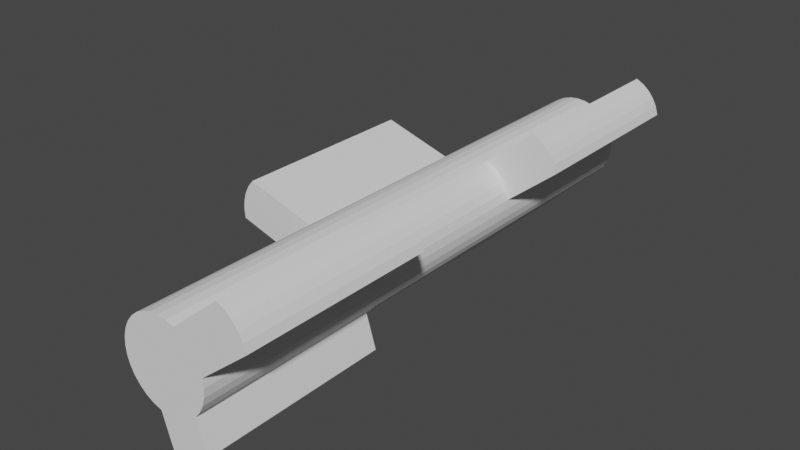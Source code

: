 # Source: Engranaje1.blend  (saved by Blender 3.4.6; exported with 4.5.12 LTS)
import bpy
from mathutils import Matrix  # noqa: F401  (used for matrix-valued properties, if any)

bpy.ops.wm.read_factory_settings(use_empty=True)
scene = bpy.context.scene
scene.name = 'Scene'

# ---- collections
col_collection = bpy.data.collections.new('Collection'); scene.collection.children.link(col_collection)

# ---- world
world_world = bpy.data.worlds.new('World'); scene.world = world_world
world_world.use_nodes = True; world_world.node_tree.nodes.clear()
_N = world_world.node_tree.nodes; _L = world_world.node_tree.links
n0 = _N.new('ShaderNodeOutputWorld'); n0.name = 'World Output'; n0.location = (300, 300)
n1 = _N.new('ShaderNodeBackground'); n1.name = 'Background'; n1.location = (10, 300)
n1.inputs[0].default_value = (0.05088, 0.05088, 0.05088, 1.0)
_L.new(n1.outputs[0], n0.inputs[0])
n0.is_active_output = True
world_world.color = (0.05088, 0.05088, 0.05088)
world_world.use_sun_shadow = False
world_world.sun_shadow_jitter_overblur = 0.0

# ---- meshes
me_cylinder = bpy.data.meshes.new('Cylinder')
me_cylinder.from_pydata([(0.0, 1.0, -1.0), (0.0, 1.0, 1.0), (0.1951, 0.9808, -1.0), (0.1951, 0.9808, 1.0), (0.3827, 0.9239, -1.0), (0.3827, 0.9239, 1.0), (0.5556, 0.8315, -1.0), (0.5556, 0.8315, 1.0), (0.7071, 0.7071, -1.0), (0.7071, 0.7071, 1.0), (0.8315, 0.5556, -1.0), (0.8315, 0.5556, 1.0), (0.9239, 0.3827, -1.0), (0.9239, 0.3827, 1.0), (0.9808, 0.1951, -1.0), (0.9808, 0.1951, 1.0), (1.0, 0.0, -1.0), (1.0, 0.0, 1.0), (0.9808, -0.1951, -1.0), (0.9808, -0.1951, 1.0), (0.9239, -0.3827, -1.0), (0.9239, -0.3827, 1.0), (0.8315, -0.5556, -1.0), (0.8315, -0.5556, 1.0), (0.7071, -0.7071, -1.0), (0.7071, -0.7071, 1.0), (0.5556, -0.8315, -1.0), (0.5556, -0.8315, 1.0), (0.3827, -0.9239, -1.0), (0.3827, -0.9239, 1.0), (0.1951, -0.9808, -1.0), (0.1951, -0.9808, 1.0), (0.0, -1.0, -1.0), (0.0, -1.0, 1.0), (-0.1951, -0.9808, -1.0), (-0.1951, -0.9808, 1.0), (-0.3827, -0.9239, -1.0), (-0.3827, -0.9239, 1.0), (-0.5556, -0.8315, -1.0), (-0.5556, -0.8315, 1.0), (-0.7071, -0.7071, -1.0), (-0.7071, -0.7071, 1.0), (-0.8315, -0.5556, -1.0), (-0.8315, -0.5556, 1.0), (-0.9239, -0.3827, -1.0), (-0.9239, -0.3827, 1.0), (-0.9808, -0.1951, -1.0), (-0.9808, -0.1951, 1.0), (-1.0, 0.0, -1.0), (-1.0, 0.0, 1.0), (-0.9808, 0.1951, -1.0), (-0.9808, 0.1951, 1.0), (-0.9239, 0.3827, -1.0), (-0.9239, 0.3827, 1.0), (-0.8315, 0.5556, -1.0), (-0.8315, 0.5556, 1.0), (-0.7071, 0.7071, -1.0), (-0.7071, 0.7071, 1.0), (-0.5556, 0.8315, -1.0), (-0.5556, 0.8315, 1.0), (-0.3827, 0.9239, -1.0), (-0.3827, 0.9239, 1.0), (-0.1951, 0.9808, -1.0), (-0.1951, 0.9808, 1.0), (0.1951, 0.9808, 1.0), (0.1951, 0.9808, -1.0), (0.3827, 0.9239, -1.0), (0.3827, 0.9239, 1.0), (0.5556, 0.8315, -1.0), (0.5556, 0.8315, 1.0), (0.7071, 0.7071, -1.0), (0.7071, 0.7071, 1.0), (0.0, 1.0, -0.3333), (0.0, 1.0, 0.3333), (0.1951, 0.9808, 0.3333), (0.1951, 0.9808, -0.3333), (0.3827, 0.9239, 0.3333), (0.3827, 0.9239, -0.3333), (0.5556, 0.8315, 0.3333), (0.5556, 0.8315, -0.3333), (0.7071, 0.7071, 0.3333), (0.7071, 0.7071, -0.3333), (0.8315, 0.5556, 0.3333), (0.8315, 0.5556, -0.3333), (0.9239, 0.3827, 0.3333), (0.9239, 0.3827, -0.3333), (0.9808, 0.1951, 0.3333), (0.9808, 0.1951, -0.3333), (1.0, 0.0, 0.3333), (1.0, 0.0, -0.3333), (0.9808, -0.1951, 0.3333), (0.9808, -0.1951, -0.3333), (0.9239, -0.3827, 0.3333), (0.9239, -0.3827, -0.3333), (0.8315, -0.5556, 0.3333), (0.8315, -0.5556, -0.3333), (0.7071, -0.7071, 0.3333), (0.7071, -0.7071, -0.3333), (0.5556, -0.8315, 0.3333), (0.5556, -0.8315, -0.3333), (0.3827, -0.9239, 0.3333), (0.3827, -0.9239, -0.3333), (0.1951, -0.9808, 0.3333), (0.1951, -0.9808, -0.3333), (0.0, -1.0, 0.3333), (0.0, -1.0, -0.3333), (-0.1951, -0.9808, 0.3333), (-0.1951, -0.9808, -0.3333), (-0.3827, -0.9239, 0.3333), (-0.3827, -0.9239, -0.3333), (-0.5556, -0.8315, 0.3333), (-0.5556, -0.8315, -0.3333), (-0.7071, -0.7071, 0.3333), (-0.7071, -0.7071, -0.3333), (-0.8315, -0.5556, 0.3333), (-0.8315, -0.5556, -0.3333), (-0.9239, -0.3827, 0.3333), (-0.9239, -0.3827, -0.3333), (-0.9808, -0.1951, 0.3333), (-0.9808, -0.1951, -0.3333), (-1.0, 0.0, 0.3333), (-1.0, 0.0, -0.3333), (-0.9808, 0.1951, 0.3333), (-0.9808, 0.1951, -0.3333), (-0.9239, 0.3827, 0.3333), (-0.9239, 0.3827, -0.3333), (-0.8315, 0.5556, 0.3333), (-0.8315, 0.5556, -0.3333), (-0.7071, 0.7071, 0.3333), (-0.7071, 0.7071, -0.3333), (-0.5556, 0.8315, 0.3333), (-0.5556, 0.8315, -0.3333), (-0.3827, 0.9239, 0.3333), (-0.3827, 0.9239, -0.3333), (-0.1951, 0.9808, 0.3333), (-0.1951, 0.9808, -0.3333), (0.1951, 0.9808, 0.3333), (0.1951, 0.9808, -0.3333), (0.7071, 0.7071, 0.3333), (0.7071, 0.7071, -0.3333), (1.82, 1.62, -0.3333), (1.82, 1.62, -1.0), (1.82, 1.62, 1.0), (1.82, 1.62, -1.0), (1.82, 1.62, 1.0), (1.82, 1.62, -0.3333), (1.82, 1.62, 0.3333), (1.82, 1.62, 0.3333)], [], [(73, 1, 64, 74), (136, 3, 5, 76), (9, 138, 147, 144), (86, 15, 17, 88), (88, 17, 19, 90), (90, 19, 21, 92), (92, 21, 23, 94), (94, 23, 25, 96), (106, 35, 37, 108), (108, 37, 39, 110), (110, 39, 41, 112), (112, 41, 43, 114), (114, 43, 45, 116), (116, 45, 47, 118), (118, 47, 49, 120), (120, 49, 51, 122), (122, 51, 53, 124), (124, 53, 55, 126), (126, 55, 57, 128), (128, 57, 59, 130), (130, 59, 61, 132), (64, 1, 63, 61, 59, 57, 55, 53, 51, 49, 47, 45, 43, 41, 39, 37, 35, 33, 31, 29, 27, 25, 23, 21, 19, 17, 15, 13, 11, 71, 69, 67), (132, 61, 63, 134), (134, 63, 1, 73), (0, 65, 66, 68, 70, 10, 12, 14, 16, 18, 20, 22, 24, 26, 28, 30, 32, 34, 36, 38, 40, 42, 44, 46, 48, 50, 52, 54, 56, 58, 60, 62), (137, 2, 65, 75), (2, 4, 66, 65), (5, 3, 64, 67), (4, 6, 68, 66), (7, 5, 67, 69), (6, 8, 70, 68), (9, 7, 69, 71), (138, 9, 71, 80), (8, 139, 81, 70), (139, 138, 80, 81), (3, 136, 74, 64), (136, 137, 75, 74), (62, 135, 72, 0), (135, 134, 73, 72), (60, 133, 135, 62), (133, 132, 134, 135), (58, 131, 133, 60), (131, 130, 132, 133), (56, 129, 131, 58), (129, 128, 130, 131), (54, 127, 129, 56), (52, 125, 127, 54), (50, 123, 125, 52), (48, 121, 123, 50), (46, 119, 121, 48), (44, 117, 119, 46), (117, 116, 118, 119), (42, 115, 117, 44), (115, 114, 116, 117), (113, 112, 114, 115), (111, 110, 112, 113), (109, 108, 110, 111), (107, 106, 108, 109), (105, 104, 106, 107), (30, 103, 105, 32), (103, 102, 104, 105), (28, 101, 103, 30), (101, 100, 102, 103), (26, 99, 101, 28), (99, 98, 100, 101), (24, 97, 99, 26), (97, 96, 98, 99), (22, 95, 97, 24), (95, 94, 96, 97), (20, 93, 95, 22), (93, 92, 94, 95), (18, 91, 93, 20), (91, 90, 92, 93), (16, 89, 91, 18), (89, 88, 90, 91), (14, 87, 89, 16), (87, 86, 88, 89), (85, 84, 86, 87), (83, 82, 84, 85), (81, 80, 82, 83), (79, 78, 138, 139), (80, 71, 142, 146), (77, 76, 78, 79), (2, 137, 77, 4), (137, 136, 76, 77), (0, 72, 75, 65), (72, 73, 74, 75), (139, 8, 143, 145), (70, 81, 140, 141)])
_uv = me_cylinder.uv_layers.new(name='UVMap')
_uv.uv.foreach_set('vector', [1.0, 0.8333, 1.0, 1.0, 0.9688, 1.0, 0.9688, 0.8333, 0.9688, 0.8333, 0.9688, 1.0, 0.9375, 1.0, 0.9375, 0.8333, 0.875, 1.0, 0.875, 0.8333, 0.875, 0.8333, 0.875, 1.0, 0.7812, 0.8333, 0.7812, 1.0, 0.75, 1.0, 0.75, 0.8333, 0.75, 0.8333, 0.75, 1.0, 0.7188, 1.0, 0.7188, 0.8333, 0.7188, 0.8333, 0.7188, 1.0, 0.6875, 1.0, 0.6875, 0.8333, 0.6875, 0.8333, 0.6875, 1.0, 0.6562, 1.0, 0.6562, 0.8333, 0.6562, 0.8333, 0.6562, 1.0, 0.625, 1.0, 0.625, 0.8333, 0.4687, 0.8333, 0.4688, 1.0, 0.4375, 1.0, 0.4375, 0.8333, 0.4375, 0.8333, 0.4375, 1.0, 0.4062, 1.0, 0.4062, 0.8333, 0.4062, 0.8333, 0.4062, 1.0, 0.375, 1.0, 0.375, 0.8333, 0.375, 0.8333, 0.375, 1.0, 0.3438, 1.0, 0.3438, 0.8333, 0.3438, 0.8333, 0.3438, 1.0, 0.3125, 1.0, 0.3125, 0.8333, 0.3125, 0.8333, 0.3125, 1.0, 0.2812, 1.0, 0.2812, 0.8333, 0.2812, 0.8333, 0.2812, 1.0, 0.25, 1.0, 0.25, 0.8333, 0.25, 0.8333, 0.25, 1.0, 0.2188, 1.0, 0.2188, 0.8333, 0.2188, 0.8333, 0.2188, 1.0, 0.1875, 1.0, 0.1875, 0.8333, 0.1875, 0.8333, 0.1875, 1.0, 0.1562, 1.0, 0.1562, 0.8333, 0.1562, 0.8333, 0.1562, 1.0, 0.125, 1.0, 0.125, 0.8333, 0.125, 0.8333, 0.125, 1.0, 0.09375, 1.0, 0.09375, 0.8333, 0.09375, 0.8333, 0.09375, 1.0, 0.0625, 1.0, 0.0625, 0.8333, 0.2968, 0.4854, 0.25, 0.49, 0.2032, 0.4854, 0.1582, 0.4717, 0.1167, 0.4496, 0.08029, 0.4197, 0.05045, 0.3833, 0.02827, 0.3418, 0.01461, 0.2968, 0.01, 0.25, 0.01461, 0.2032, 0.02827, 0.1582, 0.05045, 0.1167, 0.08029, 0.08029, 0.1167, 0.05045, 0.1582, 0.02827, 0.2032, 0.01461, 0.25, 0.01, 0.2968, 0.01461, 0.3418, 0.02827, 0.3833, 0.05045, 0.4197, 0.08029, 0.4496, 0.1167, 0.4717, 0.1582, 0.4854, 0.2032, 0.49, 0.25, 0.4854, 0.2968, 0.4717, 0.3418, 0.4496, 0.3833, 0.4197, 0.4197, 0.3833, 0.4496, 0.3418, 0.4717, 0.0625, 0.8333, 0.0625, 1.0, 0.03125, 1.0, 0.03125, 0.8333, 0.03125, 0.8333, 0.03125, 1.0, 0.0, 1.0, 0.0, 0.8333, 0.75, 0.49, 0.7968, 0.4854, 0.8418, 0.4717, 0.8833, 0.4496, 0.9197, 0.4197, 0.9496, 0.3833, 0.9717, 0.3418, 0.9854, 0.2968, 0.99, 0.25, 0.9854, 0.2032, 0.9717, 0.1582, 0.9496, 0.1167, 0.9197, 0.08029, 0.8833, 0.05045, 0.8418, 0.02827, 0.7968, 0.01461, 0.75, 0.01, 0.7032, 0.01461, 0.6582, 0.02827, 0.6167, 0.05045, 0.5803, 0.08029, 0.5504, 0.1167, 0.5283, 0.1582, 0.5146, 0.2032, 0.51, 0.25, 0.5146, 0.2968, 0.5283, 0.3418, 0.5504, 0.3833, 0.5803, 0.4197, 0.6167, 0.4496, 0.6582, 0.4717, 0.7032, 0.4854, 0.9688, 0.6667, 0.9688, 0.5, 0.9688, 0.5, 0.9688, 0.6667, 0.9688, 0.5, 0.9375, 0.5, 0.9375, 0.5, 0.9688, 0.5, 0.9375, 1.0, 0.9688, 1.0, 0.9688, 1.0, 0.9375, 1.0, 0.9375, 0.5, 0.9062, 0.5, 0.9062, 0.5, 0.9375, 0.5, 0.9062, 1.0, 0.9375, 1.0, 0.9375, 1.0, 0.9062, 1.0, 0.9062, 0.5, 0.875, 0.5, 0.875, 0.5, 0.9062, 0.5, 0.875, 1.0, 0.9062, 1.0, 0.9062, 1.0, 0.875, 1.0, 0.875, 0.8333, 0.875, 1.0, 0.875, 1.0, 0.875, 0.8333, 0.875, 0.5, 0.875, 0.6667, 0.875, 0.6667, 0.875, 0.5, 0.875, 0.6667, 0.875, 0.8333, 0.875, 0.8333, 0.875, 0.6667, 0.9688, 1.0, 0.9688, 0.8333, 0.9688, 0.8333, 0.9688, 1.0, 0.9688, 0.8333, 0.9688, 0.6667, 0.9688, 0.6667, 0.9688, 0.8333, 0.03125, 0.5, 0.03125, 0.6667, 0.0, 0.6667, 0.0, 0.5, 0.03125, 0.6667, 0.03125, 0.8333, 0.0, 0.8333, 0.0, 0.6667, 0.0625, 0.5, 0.0625, 0.6667, 0.03125, 0.6667, 0.03125, 0.5, 0.0625, 0.6667, 0.0625, 0.8333, 0.03125, 0.8333, 0.03125, 0.6667, 0.09375, 0.5, 0.09375, 0.6667, 0.0625, 0.6667, 0.0625, 0.5, 0.09375, 0.6667, 0.09375, 0.8333, 0.0625, 0.8333, 0.0625, 0.6667, 0.125, 0.5, 0.125, 0.6667, 0.09375, 0.6667, 0.09375, 0.5, 0.125, 0.6667, 0.125, 0.8333, 0.09375, 0.8333, 0.09375, 0.6667, 0.1562, 0.5, 0.1562, 0.6667, 0.125, 0.6667, 0.125, 0.5, 0.1875, 0.5, 0.1875, 0.6667, 0.1562, 0.6667, 0.1562, 0.5, 0.2188, 0.5, 0.2188, 0.6667, 0.1875, 0.6667, 0.1875, 0.5, 0.25, 0.5, 0.25, 0.6667, 0.2188, 0.6667, 0.2188, 0.5, 0.2812, 0.5, 0.2812, 0.6667, 0.25, 0.6667, 0.25, 0.5, 0.3125, 0.5, 0.3125, 0.6667, 0.2812, 0.6667, 0.2812, 0.5, 0.3125, 0.6667, 0.3125, 0.8333, 0.2812, 0.8333, 0.2812, 0.6667, 0.3438, 0.5, 0.3438, 0.6667, 0.3125, 0.6667, 0.3125, 0.5, 0.3438, 0.6667, 0.3438, 0.8333, 0.3125, 0.8333, 0.3125, 0.6667, 0.375, 0.6667, 0.375, 0.8333, 0.3438, 0.8333, 0.3438, 0.6667, 0.4062, 0.6667, 0.4062, 0.8333, 0.375, 0.8333, 0.375, 0.6667, 0.4375, 0.6667, 0.4375, 0.8333, 0.4062, 0.8333, 0.4062, 0.6667, 0.4688, 0.6667, 0.4687, 0.8333, 0.4375, 0.8333, 0.4375, 0.6667, 0.5, 0.6667, 0.5, 0.8333, 0.4687, 0.8333, 0.4688, 0.6667, 0.5312, 0.5, 0.5312, 0.6667, 0.5, 0.6667, 0.5, 0.5, 0.5312, 0.6667, 0.5312, 0.8333, 0.5, 0.8333, 0.5, 0.6667, 0.5625, 0.5, 0.5625, 0.6667, 0.5312, 0.6667, 0.5312, 0.5, 0.5625, 0.6667, 0.5625, 0.8333, 0.5312, 0.8333, 0.5312, 0.6667, 0.5938, 0.5, 0.5938, 0.6667, 0.5625, 0.6667, 0.5625, 0.5, 0.5938, 0.6667, 0.5938, 0.8333, 0.5625, 0.8333, 0.5625, 0.6667, 0.625, 0.5, 0.625, 0.6667, 0.5938, 0.6667, 0.5938, 0.5, 0.625, 0.6667, 0.625, 0.8333, 0.5938, 0.8333, 0.5938, 0.6667, 0.6562, 0.5, 0.6562, 0.6667, 0.625, 0.6667, 0.625, 0.5, 0.6562, 0.6667, 0.6562, 0.8333, 0.625, 0.8333, 0.625, 0.6667, 0.6875, 0.5, 0.6875, 0.6667, 0.6562, 0.6667, 0.6562, 0.5, 0.6875, 0.6667, 0.6875, 0.8333, 0.6562, 0.8333, 0.6562, 0.6667, 0.7188, 0.5, 0.7188, 0.6667, 0.6875, 0.6667, 0.6875, 0.5, 0.7188, 0.6667, 0.7188, 0.8333, 0.6875, 0.8333, 0.6875, 0.6667, 0.75, 0.5, 0.75, 0.6667, 0.7188, 0.6667, 0.7188, 0.5, 0.75, 0.6667, 0.75, 0.8333, 0.7188, 0.8333, 0.7188, 0.6667, 0.7812, 0.5, 0.7812, 0.6667, 0.75, 0.6667, 0.75, 0.5, 0.7812, 0.6667, 0.7812, 0.8333, 0.75, 0.8333, 0.75, 0.6667, 0.8125, 0.6667, 0.8125, 0.8333, 0.7812, 0.8333, 0.7812, 0.6667, 0.8438, 0.6667, 0.8437, 0.8333, 0.8125, 0.8333, 0.8125, 0.6667, 0.875, 0.6667, 0.875, 0.8333, 0.8437, 0.8333, 0.8438, 0.6667, 0.9062, 0.6667, 0.9062, 0.8333, 0.875, 0.8333, 0.875, 0.6667, 0.875, 0.8333, 0.875, 1.0, 0.875, 1.0, 0.875, 0.8333, 0.9375, 0.6667, 0.9375, 0.8333, 0.9062, 0.8333, 0.9062, 0.6667, 0.9688, 0.5, 0.9688, 0.6667, 0.9375, 0.6667, 0.9375, 0.5, 0.9688, 0.6667, 0.9688, 0.8333, 0.9375, 0.8333, 0.9375, 0.6667, 1.0, 0.5, 1.0, 0.6667, 0.9688, 0.6667, 0.9688, 0.5, 1.0, 0.6667, 1.0, 0.8333, 0.9688, 0.8333, 0.9688, 0.6667, 0.875, 0.6667, 0.875, 0.5, 0.875, 0.5, 0.875, 0.6667, 0.875, 0.5, 0.875, 0.6667, 0.875, 0.6667, 0.875, 0.5])
me_cylinder.update()
me_cylinder_001 = bpy.data.meshes.new('Cylinder.001')
me_cylinder_001.from_pydata([(0.3827, 0.9239, 1.0), (0.5556, 0.8315, 1.0), (0.7071, 0.7071, 1.0), (0.8315, 0.5556, 1.0), (0.9239, 0.3827, 1.0), (0.9808, 0.1951, 1.0), (0.7071, 0.7071, 1.0), (0.3827, 0.9239, 0.3333), (0.5556, 0.8315, 0.3333), (0.7071, 0.7071, 0.3333), (0.8315, 0.5556, 0.3333), (0.9239, 0.3827, 0.3333), (0.9808, 0.1951, 0.3333), (0.7071, 0.7071, 0.3333), (1.944, 1.469, 1.0), (1.82, 1.62, 1.0), (2.037, 1.296, 1.0), (2.094, 1.108, 1.0), (1.669, 1.745, 1.0), (1.496, 1.837, 1.0), (1.82, 1.62, 1.0), (1.496, 1.837, 0.3333), (1.669, 1.745, 0.3333), (1.82, 1.62, 0.3333), (1.944, 1.469, 0.3333), (2.037, 1.296, 0.3333), (2.094, 1.108, 0.3333), (1.82, 1.62, 0.3333)], [], [(3, 4, 16, 14), (8, 7, 21, 22), (6, 3, 14, 15), (13, 8, 22, 27), (21, 19, 18, 22), (22, 18, 20, 27), (23, 15, 14, 24), (24, 14, 16, 25), (25, 16, 17, 26), (5, 12, 26, 17), (0, 1, 18, 19), (4, 5, 17, 16), (12, 11, 25, 26), (1, 2, 20, 18), (7, 0, 19, 21), (11, 10, 24, 25), (10, 9, 23, 24)])
_uv = me_cylinder_001.uv_layers.new(name='UVMap')
_uv.uv.foreach_set('vector', [0.4496, 0.3833, 0.4717, 0.3418, 0.4717, 0.3418, 0.4496, 0.3833, 0.9062, 0.8333, 0.9375, 0.8333, 0.9375, 0.8333, 0.9062, 0.8333, 0.4197, 0.4197, 0.4496, 0.3833, 0.4496, 0.3833, 0.4197, 0.4197, 0.875, 0.8333, 0.9062, 0.8333, 0.9062, 0.8333, 0.875, 0.8333, 0.9375, 0.8333, 0.9375, 1.0, 0.9062, 1.0, 0.9062, 0.8333, 0.9062, 0.8333, 0.9062, 1.0, 0.875, 1.0, 0.875, 0.8333, 0.875, 0.8333, 0.875, 1.0, 0.8438, 1.0, 0.8437, 0.8333, 0.8437, 0.8333, 0.8438, 1.0, 0.8125, 1.0, 0.8125, 0.8333, 0.8125, 0.8333, 0.8125, 1.0, 0.7812, 1.0, 0.7812, 0.8333, 0.7812, 1.0, 0.7812, 0.8333, 0.7812, 0.8333, 0.7812, 1.0, 0.9375, 1.0, 0.9062, 1.0, 0.9062, 1.0, 0.9375, 1.0, 0.4717, 0.3418, 0.4854, 0.2968, 0.4854, 0.2968, 0.4717, 0.3418, 0.7812, 0.8333, 0.8125, 0.8333, 0.8125, 0.8333, 0.7812, 0.8333, 0.9062, 1.0, 0.875, 1.0, 0.875, 1.0, 0.9062, 1.0, 0.9375, 0.8333, 0.9375, 1.0, 0.9375, 1.0, 0.9375, 0.8333, 0.8125, 0.8333, 0.8437, 0.8333, 0.8437, 0.8333, 0.8125, 0.8333, 0.8437, 0.8333, 0.875, 0.8333, 0.875, 0.8333, 0.8437, 0.8333])
me_cylinder_001.update()
me_cylinder_002 = bpy.data.meshes.new('Cylinder.002')
me_cylinder_002.from_pydata([(0.3827, 0.9239, -1.0), (0.5556, 0.8315, -1.0), (0.7071, 0.7071, -1.0), (0.8315, 0.5556, -1.0), (0.9239, 0.3827, -1.0), (0.9808, 0.1951, -1.0), (0.7071, 0.7071, -1.0), (0.3827, 0.9239, -0.3333), (0.5556, 0.8315, -0.3333), (0.7071, 0.7071, -0.3333), (0.8315, 0.5556, -0.3333), (0.9239, 0.3827, -0.3333), (0.9808, 0.1951, -0.3333), (0.7071, 0.7071, -0.3333), (1.496, 1.837, -0.3333), (1.496, 1.837, -1.0), (1.669, 1.745, -0.3333), (1.669, 1.745, -1.0), (1.82, 1.62, -0.3333), (1.82, 1.62, -1.0), (1.944, 1.469, -1.0), (1.944, 1.469, -0.3333), (2.037, 1.296, -1.0), (2.037, 1.296, -0.3333), (2.094, 1.108, -1.0), (2.094, 1.108, -0.3333), (1.82, 1.62, -1.0), (1.82, 1.62, -0.3333)], [], [(1, 0, 15, 17), (4, 3, 20, 22), (7, 8, 16, 14), (3, 6, 19, 20), (22, 23, 25, 24), (20, 21, 23, 22), (19, 18, 21, 20), (17, 16, 27, 26), (15, 14, 16, 17), (5, 4, 22, 24), (0, 7, 14, 15), (11, 12, 25, 23), (2, 1, 17, 26), (12, 5, 24, 25), (10, 11, 23, 21), (9, 10, 21, 18), (8, 13, 27, 16)])
_uv = me_cylinder_002.uv_layers.new(name='UVMap')
_uv.uv.foreach_set('vector', [0.9062, 0.5, 0.9375, 0.5, 0.9375, 0.5, 0.9062, 0.5, 0.9717, 0.3418, 0.9496, 0.3833, 0.9496, 0.3833, 0.9717, 0.3418, 0.9375, 0.6667, 0.9062, 0.6667, 0.9062, 0.6667, 0.9375, 0.6667, 0.9496, 0.3833, 0.9197, 0.4197, 0.9197, 0.4197, 0.9496, 0.3833, 0.8125, 0.5, 0.8125, 0.6667, 0.7812, 0.6667, 0.7812, 0.5, 0.8438, 0.5, 0.8438, 0.6667, 0.8125, 0.6667, 0.8125, 0.5, 0.875, 0.5, 0.875, 0.6667, 0.8438, 0.6667, 0.8438, 0.5, 0.9062, 0.5, 0.9062, 0.6667, 0.875, 0.6667, 0.875, 0.5, 0.9375, 0.5, 0.9375, 0.6667, 0.9062, 0.6667, 0.9062, 0.5, 0.9854, 0.2968, 0.9717, 0.3418, 0.9717, 0.3418, 0.9854, 0.2968, 0.9375, 0.5, 0.9375, 0.6667, 0.9375, 0.6667, 0.9375, 0.5, 0.8125, 0.6667, 0.7812, 0.6667, 0.7812, 0.6667, 0.8125, 0.6667, 0.875, 0.5, 0.9062, 0.5, 0.9062, 0.5, 0.875, 0.5, 0.7812, 0.6667, 0.7812, 0.5, 0.7812, 0.5, 0.7812, 0.6667, 0.8438, 0.6667, 0.8125, 0.6667, 0.8125, 0.6667, 0.8438, 0.6667, 0.875, 0.6667, 0.8438, 0.6667, 0.8438, 0.6667, 0.875, 0.6667, 0.9062, 0.6667, 0.875, 0.6667, 0.875, 0.6667, 0.9062, 0.6667])
me_cylinder_002.update()
me_cylinder_003 = bpy.data.meshes.new('Cylinder.003')
me_cylinder_003.from_pydata([(0.7071, -0.7071, 1.0), (0.5556, -0.8315, 1.0), (0.3827, -0.9239, 1.0), (0.1951, -0.9808, 1.0), (0.0, -1.0, 1.0), (-0.1951, -0.9808, 1.0), (0.7071, -0.7071, 0.3333), (0.5556, -0.8315, 0.3333), (0.3827, -0.9239, 0.3333), (0.1951, -0.9808, 0.3333), (0.0, -1.0, 0.3333), (-0.1951, -0.9808, 0.3333), (0.779, -1.568, 1.0), (0.9305, -1.444, 1.0), (0.6061, -1.66, 1.0), (0.4185, -1.717, 1.0), (0.2234, -1.736, 1.0), (0.02831, -1.717, 1.0), (0.9305, -1.444, 0.3333), (0.779, -1.568, 0.3333), (0.6061, -1.66, 0.3333), (0.4185, -1.717, 0.3333), (0.2234, -1.736, 0.3333), (0.02831, -1.717, 0.3333)], [], [(1, 2, 14, 12), (6, 0, 13, 18), (8, 7, 19, 20), (2, 3, 15, 14), (5, 11, 23, 17), (18, 13, 12, 19), (19, 12, 14, 20), (20, 14, 15, 21), (21, 15, 16, 22), (22, 16, 17, 23), (0, 1, 12, 13), (11, 10, 22, 23), (9, 8, 20, 21), (7, 6, 18, 19), (4, 5, 17, 16), (10, 9, 21, 22), (3, 4, 16, 15)])
_uv = me_cylinder_003.uv_layers.new(name='UVMap')
_uv.uv.foreach_set('vector', [0.3833, 0.05045, 0.3418, 0.02827, 0.3418, 0.02827, 0.3833, 0.05045, 0.625, 0.8333, 0.625, 1.0, 0.625, 1.0, 0.625, 0.8333, 0.5625, 0.8333, 0.5938, 0.8333, 0.5938, 0.8333, 0.5625, 0.8333, 0.3418, 0.02827, 0.2968, 0.01461, 0.2968, 0.01461, 0.3418, 0.02827, 0.4688, 1.0, 0.4687, 0.8333, 0.4687, 0.8333, 0.4688, 1.0, 0.625, 0.8333, 0.625, 1.0, 0.5938, 1.0, 0.5938, 0.8333, 0.5938, 0.8333, 0.5938, 1.0, 0.5625, 1.0, 0.5625, 0.8333, 0.5625, 0.8333, 0.5625, 1.0, 0.5312, 1.0, 0.5312, 0.8333, 0.5312, 0.8333, 0.5312, 1.0, 0.5, 1.0, 0.5, 0.8333, 0.5, 0.8333, 0.5, 1.0, 0.4688, 1.0, 0.4687, 0.8333, 0.4197, 0.08029, 0.3833, 0.05045, 0.3833, 0.05045, 0.4197, 0.08029, 0.4687, 0.8333, 0.5, 0.8333, 0.5, 0.8333, 0.4687, 0.8333, 0.5312, 0.8333, 0.5625, 0.8333, 0.5625, 0.8333, 0.5312, 0.8333, 0.5938, 0.8333, 0.625, 0.8333, 0.625, 0.8333, 0.5938, 0.8333, 0.25, 0.01, 0.2032, 0.01461, 0.2032, 0.01461, 0.25, 0.01, 0.5, 0.8333, 0.5312, 0.8333, 0.5312, 0.8333, 0.5, 0.8333, 0.2968, 0.01461, 0.25, 0.01, 0.25, 0.01, 0.2968, 0.01461])
me_cylinder_003.update()
me_cylinder_004 = bpy.data.meshes.new('Cylinder.004')
me_cylinder_004.from_pydata([(0.0, -1.0, -1.0), (-0.1951, -0.9808, -1.0), (-0.3827, -0.9239, -1.0), (-0.5556, -0.8315, -1.0), (-0.7071, -0.7071, -1.0), (-0.8315, -0.5556, -1.0), (0.0, -1.0, -0.3333), (-0.1951, -0.9808, -0.3333), (-0.3827, -0.9239, -0.3333), (-0.5556, -0.8315, -0.3333), (-0.7071, -0.7071, -0.3333), (-0.8315, -0.5556, -0.3333), (-0.4151, -1.777, -0.3333), (-0.4151, -1.777, -1.0), (-0.6102, -1.757, -1.0), (-0.6102, -1.757, -0.3333), (-0.7978, -1.7, -1.0), (-0.7978, -1.7, -0.3333), (-0.9706, -1.608, -1.0), (-0.9706, -1.608, -0.3333), (-1.122, -1.484, -1.0), (-1.122, -1.484, -0.3333), (-1.247, -1.332, -1.0), (-1.247, -1.332, -0.3333)], [], [(9, 10, 21, 19), (0, 6, 12, 13), (4, 3, 18, 20), (5, 4, 20, 22), (6, 7, 15, 12), (20, 21, 23, 22), (18, 19, 21, 20), (16, 17, 19, 18), (14, 15, 17, 16), (13, 12, 15, 14), (3, 2, 16, 18), (2, 1, 14, 16), (7, 8, 17, 15), (1, 0, 13, 14), (11, 5, 22, 23), (10, 11, 23, 21), (8, 9, 19, 17)])
_uv = me_cylinder_004.uv_layers.new(name='UVMap')
_uv.uv.foreach_set('vector', [0.4062, 0.6667, 0.375, 0.6667, 0.375, 0.6667, 0.4062, 0.6667, 0.5, 0.5, 0.5, 0.6667, 0.5, 0.6667, 0.5, 0.5, 0.5803, 0.08029, 0.6167, 0.05045, 0.6167, 0.05045, 0.5803, 0.08029, 0.5504, 0.1167, 0.5803, 0.08029, 0.5803, 0.08029, 0.5504, 0.1167, 0.5, 0.6667, 0.4688, 0.6667, 0.4688, 0.6667, 0.5, 0.6667, 0.375, 0.5, 0.375, 0.6667, 0.3438, 0.6667, 0.3438, 0.5, 0.4062, 0.5, 0.4062, 0.6667, 0.375, 0.6667, 0.375, 0.5, 0.4375, 0.5, 0.4375, 0.6667, 0.4062, 0.6667, 0.4062, 0.5, 0.4688, 0.5, 0.4688, 0.6667, 0.4375, 0.6667, 0.4375, 0.5, 0.5, 0.5, 0.5, 0.6667, 0.4688, 0.6667, 0.4688, 0.5, 0.6167, 0.05045, 0.6582, 0.02827, 0.6582, 0.02827, 0.6167, 0.05045, 0.6582, 0.02827, 0.7032, 0.01461, 0.7032, 0.01461, 0.6582, 0.02827, 0.4688, 0.6667, 0.4375, 0.6667, 0.4375, 0.6667, 0.4688, 0.6667, 0.7032, 0.01461, 0.75, 0.01, 0.75, 0.01, 0.7032, 0.01461, 0.3438, 0.6667, 0.3438, 0.5, 0.3438, 0.5, 0.3438, 0.6667, 0.375, 0.6667, 0.3438, 0.6667, 0.3438, 0.6667, 0.375, 0.6667, 0.4375, 0.6667, 0.4062, 0.6667, 0.4062, 0.6667, 0.4375, 0.6667])
me_cylinder_004.update()
me_cylinder_005 = bpy.data.meshes.new('Cylinder.005')
me_cylinder_005.from_pydata([(-0.9808, -0.1951, 0.3333), (-0.9808, -0.1951, -0.3333), (-1.0, 0.0, 0.3333), (-1.0, 0.0, -0.3333), (-0.9808, 0.1951, 0.3333), (-0.9808, 0.1951, -0.3333), (-0.9239, 0.3827, 0.3333), (-0.9239, 0.3827, -0.3333), (-0.8315, 0.5556, 0.3333), (-0.8315, 0.5556, -0.3333), (-0.7071, 0.7071, 0.3333), (-0.7071, 0.7071, -0.3333), (-2.541, 0.2783, 0.3333), (-2.541, 0.2783, -0.3333), (-2.56, 0.4734, 0.3333), (-2.56, 0.4734, -0.3333), (-2.541, 0.6685, 0.3333), (-2.541, 0.6685, -0.3333), (-2.484, 0.8561, 0.3333), (-2.484, 0.8561, -0.3333), (-2.392, 1.029, 0.3333), (-2.392, 1.029, -0.3333), (-2.268, 1.18, 0.3333), (-2.268, 1.18, -0.3333)], [], [(6, 8, 20, 18), (5, 3, 15, 17), (0, 2, 14, 12), (9, 7, 19, 21), (4, 6, 18, 16), (21, 20, 22, 23), (19, 18, 20, 21), (17, 16, 18, 19), (15, 14, 16, 17), (13, 12, 14, 15), (11, 9, 21, 23), (2, 4, 16, 14), (7, 5, 17, 19), (10, 11, 23, 22), (8, 10, 22, 20), (1, 0, 12, 13), (3, 1, 13, 15)])
_uv = me_cylinder_005.uv_layers.new(name='UVMap')
_uv.uv.foreach_set('vector', [0.1875, 0.8333, 0.1562, 0.8333, 0.1562, 0.8333, 0.1875, 0.8333, 0.2188, 0.6667, 0.25, 0.6667, 0.25, 0.6667, 0.2188, 0.6667, 0.2812, 0.8333, 0.25, 0.8333, 0.25, 0.8333, 0.2812, 0.8333, 0.1562, 0.6667, 0.1875, 0.6667, 0.1875, 0.6667, 0.1562, 0.6667, 0.2188, 0.8333, 0.1875, 0.8333, 0.1875, 0.8333, 0.2188, 0.8333, 0.1562, 0.6667, 0.1562, 0.8333, 0.125, 0.8333, 0.125, 0.6667, 0.1875, 0.6667, 0.1875, 0.8333, 0.1562, 0.8333, 0.1562, 0.6667, 0.2188, 0.6667, 0.2188, 0.8333, 0.1875, 0.8333, 0.1875, 0.6667, 0.25, 0.6667, 0.25, 0.8333, 0.2188, 0.8333, 0.2188, 0.6667, 0.2812, 0.6667, 0.2812, 0.8333, 0.25, 0.8333, 0.25, 0.6667, 0.125, 0.6667, 0.1562, 0.6667, 0.1562, 0.6667, 0.125, 0.6667, 0.25, 0.8333, 0.2188, 0.8333, 0.2188, 0.8333, 0.25, 0.8333, 0.1875, 0.6667, 0.2188, 0.6667, 0.2188, 0.6667, 0.1875, 0.6667, 0.125, 0.8333, 0.125, 0.6667, 0.125, 0.6667, 0.125, 0.8333, 0.1562, 0.8333, 0.125, 0.8333, 0.125, 0.8333, 0.1562, 0.8333, 0.2812, 0.6667, 0.2812, 0.8333, 0.2812, 0.8333, 0.2812, 0.6667, 0.25, 0.6667, 0.2812, 0.6667, 0.2812, 0.6667, 0.25, 0.6667])
me_cylinder_005.update()

# ---- objects
ob_engranaje = bpy.data.objects.new('Engranaje', me_cylinder)
ob_parte1 = bpy.data.objects.new('Parte1', me_cylinder_001)
ob_parte2 = bpy.data.objects.new('Parte2', me_cylinder_002)
ob_parte3 = bpy.data.objects.new('Parte3', me_cylinder_003)
ob_parte4 = bpy.data.objects.new('Parte4', me_cylinder_004)
ob_parte5 = bpy.data.objects.new('Parte5', me_cylinder_005)

# ---- transforms, parenting, visibility, modifiers, constraints
ob_engranaje.location = (0.0, 0.0, 0.0)
ob_engranaje.rotation_euler = (1.571, -0.0, 0.0)
ob_engranaje.scale = (1.0, 1.0, 6.388)
ob_parte1.location = (0.0, 0.0, 0.0)
ob_parte1.rotation_euler = (1.571, -0.0, 0.0)
ob_parte1.scale = (1.0, 1.0, 6.388)
ob_parte2.location = (0.0, 0.0, 0.0)
ob_parte2.rotation_euler = (1.571, -0.0, 0.0)
ob_parte2.scale = (1.0, 1.0, 6.388)
ob_parte3.location = (0.0, 0.0, 0.0)
ob_parte3.rotation_euler = (1.571, -0.0, 0.0)
ob_parte3.scale = (1.0, 1.0, 6.388)
ob_parte4.location = (0.0, 0.0, 0.0)
ob_parte4.rotation_euler = (1.571, -0.0, 0.0)
ob_parte4.scale = (1.0, 1.0, 6.388)
ob_parte5.location = (0.0, 0.0, 0.0)
ob_parte5.rotation_euler = (1.571, -0.0, 0.0)
ob_parte5.scale = (1.0, 1.0, 6.388)

# ---- collection membership
col_collection.objects.link(ob_engranaje)
col_collection.objects.link(ob_parte1)
col_collection.objects.link(ob_parte2)
col_collection.objects.link(ob_parte3)
col_collection.objects.link(ob_parte4)
col_collection.objects.link(ob_parte5)

# ---- scene / render settings (as saved in the file)
scene.frame_start = 1; scene.frame_end = 140; scene.frame_set(0)
scene.render.engine = 'BLENDER_EEVEE_NEXT'
scene.cycles.sampling_pattern = 'TABULATED_SOBOL'
scene.cycles.use_light_tree = False
scene.view_settings.view_transform = 'Filmic'
bpy.context.view_layer.update()

# ---- added for rendering (the .blend has no active camera and no usable light): camera, sun
cam_auto = bpy.data.cameras.new('AutoCamera')
cam_auto.lens = 50.0
cam_auto.sensor_width = 36.0
cam_auto.clip_end = 1000.0
ob_auto_camera = bpy.data.objects.new('AutoCamera', cam_auto)
scene.collection.objects.link(ob_auto_camera)
ob_auto_camera.location = (12.7837, -15.6205, 10.444)
ob_auto_camera.rotation_euler = (1.09748, -7.21219e-08, 0.694738)
scene.camera = ob_auto_camera
light_auto_sun = bpy.data.lights.new('AutoSun', 'SUN')
light_auto_sun.energy = 3.0
light_auto_sun.angle = 0.0523599
ob_auto_sun = bpy.data.objects.new('AutoSun', light_auto_sun)
scene.collection.objects.link(ob_auto_sun)
ob_auto_sun.rotation_euler = (0.872665, 0.174533, 0.523599)
bpy.context.view_layer.update()
